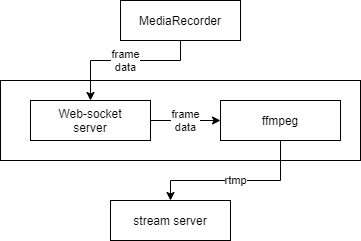

The diagram above was exported from draw.io. Its source (the exported page's mxGraphModel, read from the mxfile embedded in the PNG):
<mxGraphModel dx="1038" dy="580" grid="1" gridSize="10" guides="1" tooltips="1" connect="1" arrows="1" fold="1" page="1" pageScale="1" pageWidth="827" pageHeight="1169" math="0" shadow="0">
  <root>
    <mxCell id="0" />
    <mxCell id="1" parent="0" />
    <mxCell id="fEocvTqs5rD13NIAMQtK-9" value="" style="rounded=0;whiteSpace=wrap;html=1;" vertex="1" parent="1">
      <mxGeometry x="160" y="120" width="360" height="80" as="geometry" />
    </mxCell>
    <mxCell id="fEocvTqs5rD13NIAMQtK-10" value="frame&lt;br&gt;data" style="edgeStyle=orthogonalEdgeStyle;rounded=0;orthogonalLoop=1;jettySize=auto;html=1;exitX=0.5;exitY=1;exitDx=0;exitDy=0;entryX=0.5;entryY=0;entryDx=0;entryDy=0;" edge="1" parent="1" source="fEocvTqs5rD13NIAMQtK-2" target="fEocvTqs5rD13NIAMQtK-3">
      <mxGeometry relative="1" as="geometry">
        <Array as="points">
          <mxPoint x="340" y="100" />
          <mxPoint x="250" y="100" />
        </Array>
      </mxGeometry>
    </mxCell>
    <mxCell id="fEocvTqs5rD13NIAMQtK-2" value="MediaRecorder" style="rounded=0;whiteSpace=wrap;html=1;" vertex="1" parent="1">
      <mxGeometry x="280" y="40" width="120" height="40" as="geometry" />
    </mxCell>
    <mxCell id="fEocvTqs5rD13NIAMQtK-6" value="frame&lt;br&gt;data" style="edgeStyle=orthogonalEdgeStyle;rounded=0;orthogonalLoop=1;jettySize=auto;html=1;exitX=1;exitY=0.5;exitDx=0;exitDy=0;entryX=0;entryY=0.5;entryDx=0;entryDy=0;" edge="1" parent="1" source="fEocvTqs5rD13NIAMQtK-3" target="fEocvTqs5rD13NIAMQtK-5">
      <mxGeometry relative="1" as="geometry" />
    </mxCell>
    <mxCell id="fEocvTqs5rD13NIAMQtK-3" value="Web-socket&lt;br&gt;server" style="rounded=0;whiteSpace=wrap;html=1;" vertex="1" parent="1">
      <mxGeometry x="190" y="140" width="120" height="40" as="geometry" />
    </mxCell>
    <mxCell id="fEocvTqs5rD13NIAMQtK-8" value="rtmp" style="edgeStyle=orthogonalEdgeStyle;rounded=0;orthogonalLoop=1;jettySize=auto;html=1;exitX=0.5;exitY=1;exitDx=0;exitDy=0;" edge="1" parent="1" source="fEocvTqs5rD13NIAMQtK-5" target="fEocvTqs5rD13NIAMQtK-7">
      <mxGeometry relative="1" as="geometry">
        <Array as="points">
          <mxPoint x="440" y="220" />
          <mxPoint x="330" y="220" />
        </Array>
      </mxGeometry>
    </mxCell>
    <mxCell id="fEocvTqs5rD13NIAMQtK-5" value="ffmpeg" style="rounded=0;whiteSpace=wrap;html=1;" vertex="1" parent="1">
      <mxGeometry x="380" y="140" width="120" height="40" as="geometry" />
    </mxCell>
    <mxCell id="fEocvTqs5rD13NIAMQtK-7" value="stream server" style="rounded=0;whiteSpace=wrap;html=1;" vertex="1" parent="1">
      <mxGeometry x="270" y="240" width="120" height="40" as="geometry" />
    </mxCell>
  </root>
</mxGraphModel>